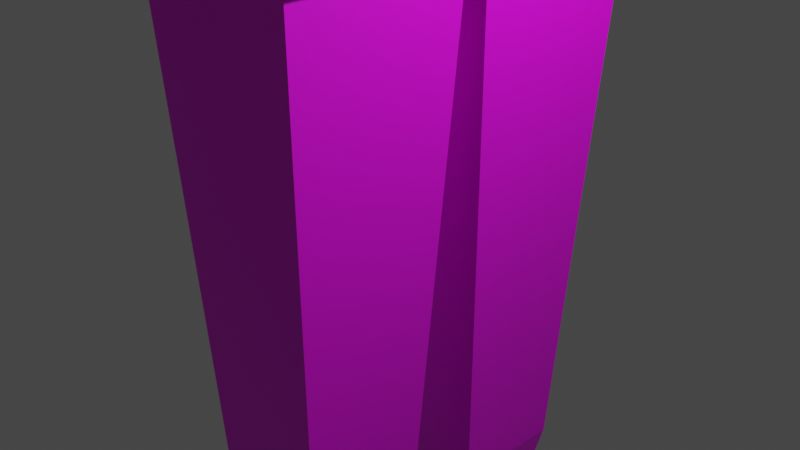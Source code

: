 # Source: assetBodies.blend  (saved by Blender 2.80.60; exported with 4.5.12 LTS)
import bpy
from mathutils import Matrix  # noqa: F401  (used for matrix-valued properties, if any)

bpy.ops.wm.read_factory_settings(use_empty=True)
scene = bpy.context.scene
scene.name = 'Scene'

# ---- collections
col_collection = bpy.data.collections.new('Collection'); scene.collection.children.link(col_collection)

# ---- images (referenced by path relative to the original .blend; pixels are not part of the script)
import os
ASSET_DIR = os.environ.get("B2B_ASSET_DIR", "")  # directory of the original .blend (textures are referenced by path, not embedded)
HERE = os.path.dirname(os.path.abspath(__file__))  # packed textures are extracted next to this script under _unpacked/

def load_image(name, relpath, width, height, colorspace="sRGB"):
    """Load a texture the original file referenced (path relative to the .blend, or extracted next to this script)."""
    p = next((c for c in (os.path.join(HERE, relpath), os.path.join(ASSET_DIR, relpath)) if relpath and os.path.exists(c)), "")
    if p:
        img = bpy.data.images.load(p, check_existing=True)
        img.name = name
    else:  # same state as the original file: an image datablock whose file is absent (Cycles renders it pink)
        img = bpy.data.images.new(name, width, height)
        img.source = "FILE"
        img.filepath = "//" + (relpath or name)
    img.colorspace_settings.name = colorspace
    return img
img_colour_png = load_image('Colour.png', 'Colour.png', 1024, 1024, 'sRGB')

# ---- materials (node trees are filled in below, after node groups)
mat_material = bpy.data.materials.new('Material')
mat_material.alpha_threshold = 0.0
mat_material.use_transparent_shadow = False
mat_material.roughness = 0.5
mat_material.line_color = (0.0, 0.0, 0.0, 1.0)
mat_material_001 = bpy.data.materials.new('Material.001')
mat_material_001.use_transparent_shadow = False
mat_material_001.roughness = 0.25

# ---- material node trees
mat_material.use_nodes = True; mat_material.node_tree.nodes.clear()
_N = mat_material.node_tree.nodes; _L = mat_material.node_tree.links
n0 = _N.new('ShaderNodeOutputMaterial'); n0.name = 'Material Output'; n0.location = (300, 300)
n1 = _N.new('ShaderNodeBsdfPrincipled'); n1.name = 'Principled BSDF'; n1.location = (10, 300)
n1.distribution = 'GGX'
n1.subsurface_method = 'BURLEY'
n1.inputs[3].default_value = 1.45
n2 = _N.new('ShaderNodeTexImage'); n2.name = 'Image Texture'; n2.location = (-401, 163)
n2.image = img_colour_png
_L.new(n1.outputs[0], n0.inputs[0])
_L.new(n2.outputs[0], n1.inputs[0])
n0.is_active_output = True
mat_material_001.use_nodes = True; mat_material_001.node_tree.nodes.clear()
_N = mat_material_001.node_tree.nodes; _L = mat_material_001.node_tree.links
n0 = _N.new('ShaderNodeOutputMaterial'); n0.name = 'Material Output'; n0.location = (300, 300)
n1 = _N.new('ShaderNodeBsdfPrincipled'); n1.name = 'Principled BSDF'; n1.location = (10, 300)
n1.distribution = 'GGX'
n1.subsurface_method = 'BURLEY'
n1.inputs[3].default_value = 1.45
n2 = _N.new('ShaderNodeTexImage'); n2.name = 'Image Texture'; n2.location = (-435, 213)
n2.image = img_colour_png
_L.new(n1.outputs[0], n0.inputs[0])
_L.new(n2.outputs[0], n1.inputs[0])
n0.is_active_output = True

# ---- world
world_world = bpy.data.worlds.new('World'); scene.world = world_world
world_world.use_nodes = True; world_world.node_tree.nodes.clear()
_N = world_world.node_tree.nodes; _L = world_world.node_tree.links
n0 = _N.new('ShaderNodeOutputWorld'); n0.name = 'World Output'; n0.location = (300, 300)
n1 = _N.new('ShaderNodeBackground'); n1.name = 'Background'; n1.location = (10, 300)
n1.inputs[0].default_value = (0.05088, 0.05088, 0.05088, 1.0)
_L.new(n1.outputs[0], n0.inputs[0])
n0.is_active_output = True
world_world.color = (0.05088, 0.05088, 0.05088)
world_world.use_sun_shadow = False
world_world.sun_shadow_jitter_overblur = 0.0

# ---- cameras
cam_camera = bpy.data.cameras.new('Camera')
cam_camera.clip_end = 100.0
cam_camera.ortho_scale = 7.314
cam_camera.dof.focus_distance = 0.0
cam_camera.dof.aperture_fstop = 128.0

# ---- lights
light_light = bpy.data.lights.new('Light', 'POINT')
light_light.transmission_factor = 0.0
light_light.cutoff_distance = 30.0
light_light.energy = 1000.0
light_light.shadow_buffer_clip_start = 1.001
light_light.shadow_soft_size = 0.1
light_light.shadow_maximum_resolution = 0.006
light_light.use_absolute_resolution = True

# ---- meshes
me_cube = bpy.data.meshes.new('Cube')
me_cube.from_pydata([(0.99, 0.0, 3.171), (-0.99, 0.0, 3.171), (0.99, 2.091, 3.171), (0.6561, 1.757, -3.171), (0.99, 0.111, 3.171), (0.6561, 0.445, -3.171), (-0.99, 2.091, 3.171), (-0.6561, 1.757, -3.171), (-0.99, 0.111, 3.171), (-0.6561, 0.445, -3.171), (-0.6561, 1.757, -3.171), (-0.6561, 0.445, -3.171), (0.6561, 1.757, -3.171), (0.6561, 0.445, -3.171), (-0.4504, 1.551, -4.224), (-0.4504, 0.6506, -4.224), (0.4504, 1.551, -4.224), (0.4504, 0.6506, -4.224), (-0.4504, 1.551, -7.97), (-0.4504, 0.6506, -7.97), (0.4504, 1.551, -7.97), (0.4504, 0.6506, -7.97), (-0.4504, 1.551, -9.061), (-0.4504, 0.6506, -9.061), (0.4504, 1.551, -9.061), (0.4504, 0.6506, -9.061), (2.071, 0.6506, -8.409), (2.071, 1.551, -8.409), (2.071, 0.6506, -9.078), (2.071, 1.551, -9.078), (-1.22, 2.201, 3.036), (-1.22, 1.884, 5.641), (1.221, 2.201, 3.036), (1.221, 1.884, 5.641), (-1.119, 1.758, 5.641), (0.9633, 1.758, 5.641), (-1.119, 1.493, 7.214), (0.9633, 1.493, 7.214), (-1.119, 2.007, 11.05), (0.9633, 2.007, 11.05), (-1.119, 1.868, 9.126), (0.9633, 1.868, 9.126), (-1.119, 2.063, 11.0), (0.9633, 2.063, 11.0), (-1.22, 0.0, 3.036), (-1.22, 0.0, 5.641), (1.221, 0.0, 3.036), (1.221, 0.0, 5.641), (-1.119, 0.0, 5.641), (0.9633, 0.0, 5.641), (-1.119, 0.0, 7.214), (0.9633, 0.0, 7.214), (-1.119, 0.0, 11.05), (0.9633, 0.0, 11.05), (-1.245, 2.065, 8.027), (0.05336, 2.065, 8.027), (-1.245, 3.093, 8.597), (0.05336, 3.093, 8.597), (-0.916, 2.636, 5.293), (-0.2758, 2.636, 5.293), (-0.916, 3.216, 5.28), (-0.2758, 3.216, 5.28), (-0.916, 2.63, 3.307), (-0.2758, 2.63, 3.307), (-0.916, 3.209, 3.293), (-0.2758, 3.209, 3.293), (-0.916, 2.841, 4.3), (-0.2758, 2.841, 4.3), (-0.2758, 3.42, 4.287), (-0.916, 3.42, 4.287), (-0.6163, 0.0, 11.05), (-0.6163, 0.9132, 11.05), (0.4608, 0.9132, 11.05), (0.4608, 0.0, 11.05), (-0.6163, 0.0, 11.64), (-0.6163, 0.9132, 11.64), (0.4608, 0.9132, 11.64), (0.4608, 0.0, 11.64), (0.9633, 1.674, 6.139), (-1.119, 1.674, 6.139), (-1.119, 0.0, 6.139), (0.9633, 0.0, 6.139), (-0.4504, 1.551, -6.446), (-0.4504, 0.6506, -6.446), (0.4504, 1.551, -6.446), (0.4504, 0.6506, -6.446), (-1.081, 2.351, 6.66), (-0.1112, 2.351, 6.66), (-0.1112, 3.154, 6.938), (-1.081, 3.154, 6.938)], [(1, 0)], [(2, 6, 8, 4), (5, 4, 8, 9), (9, 8, 6, 7), (5, 9, 11, 13), (3, 2, 4, 5), (7, 6, 2, 3), (11, 10, 14, 15), (9, 7, 10, 11), (7, 3, 12, 10), (3, 5, 13, 12), (83, 82, 18, 19), (10, 12, 16, 14), (13, 11, 15, 17), (12, 13, 17, 16), (19, 18, 22, 23), (82, 84, 20, 18), (85, 83, 19, 21), (84, 85, 21, 20), (22, 24, 25, 23), (18, 20, 24, 22), (21, 19, 23, 25), (24, 20, 27, 29), (27, 26, 28, 29), (20, 21, 26, 27), (21, 25, 28, 26), (25, 24, 29, 28), (44, 45, 31, 30), (30, 31, 33, 32), (81, 78, 37, 51), (47, 33, 35, 49), (33, 31, 34, 35), (51, 37, 39, 53), (78, 79, 36, 37), (36, 38, 42, 40), (40, 42, 56, 54), (39, 37, 41, 43), (38, 39, 43, 42), (37, 36, 40, 41), (36, 50, 52, 38), (38, 52, 70, 71), (79, 80, 50, 36), (31, 45, 48, 34), (30, 32, 46, 44), (32, 33, 47, 46), (87, 86, 58, 59), (41, 40, 54, 55), (42, 43, 57, 56), (43, 41, 55, 57), (67, 66, 62, 63), (89, 88, 61, 60), (88, 87, 59, 61), (86, 89, 60, 58), (63, 62, 64, 65), (69, 68, 65, 64), (68, 67, 63, 65), (66, 69, 64, 62), (58, 60, 69, 66), (61, 59, 67, 68), (60, 61, 68, 69), (59, 58, 66, 67), (71, 70, 74, 75), (53, 39, 72, 73), (39, 38, 71, 72), (76, 75, 74, 77), (72, 71, 75, 76), (73, 72, 76, 77), (34, 48, 80, 79), (35, 34, 79, 78), (49, 35, 78, 81), (16, 17, 85, 84), (17, 15, 83, 85), (14, 16, 84, 82), (15, 14, 82, 83), (54, 56, 89, 86), (57, 55, 87, 88), (56, 57, 88, 89), (55, 54, 86, 87)])
_uv = me_cube.uv_layers.new(name='UVMap')
_uv.uv.foreach_set('vector', [0.5467, 0.4439, 0.5979, 0.4439, 0.5979, 0.4951, 0.5467, 0.4951, 0.378, 0.787, 0.4292, 0.787, 0.4292, 0.8382, 0.378, 0.8382, 0.378, 0.8382, 0.4292, 0.8382, 0.4292, 0.8893, 0.378, 0.8893, 0.5467, 0.4951, 0.5467, 0.5462, 0.5467, 0.5462, 0.5467, 0.4951, 0.3269, 0.8382, 0.378, 0.8382, 0.378, 0.8893, 0.3269, 0.8893, 0.4292, 0.8382, 0.4803, 0.8382, 0.4803, 0.8893, 0.4292, 0.8893, 0.378, 0.8382, 0.378, 0.8893, 0.378, 0.8893, 0.378, 0.8382, 0.5467, 0.5462, 0.5467, 0.5974, 0.5467, 0.5974, 0.5467, 0.5462, 0.5979, 0.5462, 0.5979, 0.5974, 0.5979, 0.5974, 0.5979, 0.5462, 0.4956, 0.5462, 0.4956, 0.5974, 0.4956, 0.5974, 0.4956, 0.5462, 0.4624, 0.815, 0.4624, 0.8662, 0.4624, 0.8662, 0.4624, 0.815, 0.4292, 0.8382, 0.4292, 0.8893, 0.4292, 0.8893, 0.4292, 0.8382, 0.378, 0.787, 0.378, 0.8382, 0.378, 0.8382, 0.378, 0.787, 0.3269, 0.8382, 0.3269, 0.8893, 0.3269, 0.8893, 0.3269, 0.8382, 0.4624, 0.815, 0.4624, 0.8662, 0.4624, 0.8662, 0.4624, 0.815, 0.5135, 0.815, 0.5135, 0.8662, 0.5135, 0.8662, 0.5135, 0.815, 0.4624, 0.7639, 0.4624, 0.815, 0.4624, 0.815, 0.4624, 0.7639, 0.4112, 0.815, 0.4112, 0.8662, 0.4112, 0.8662, 0.4112, 0.815, 0.4624, 0.8662, 0.5135, 0.8662, 0.5135, 0.9173, 0.4624, 0.9173, 0.5135, 0.815, 0.5135, 0.8662, 0.5135, 0.8662, 0.5135, 0.815, 0.4624, 0.7639, 0.4624, 0.815, 0.4624, 0.815, 0.4624, 0.7639, 0.5135, 0.8662, 0.5135, 0.8662, 0.5135, 0.8662, 0.5135, 0.8662, 0.4112, 0.815, 0.4112, 0.8662, 0.4112, 0.8662, 0.4112, 0.815, 0.4112, 0.815, 0.4112, 0.8662, 0.4112, 0.8662, 0.4112, 0.815, 0.4624, 0.7639, 0.4624, 0.7639, 0.4624, 0.7639, 0.4624, 0.7639, 0.5135, 0.9173, 0.5135, 0.8662, 0.5135, 0.8662, 0.5135, 0.9173, 0.378, 0.7614, 0.4292, 0.7614, 0.4292, 0.787, 0.378, 0.787, 0.378, 0.787, 0.4292, 0.787, 0.4292, 0.8382, 0.378, 0.8382, 0.4292, 0.8637, 0.4292, 0.8382, 0.4292, 0.8382, 0.4292, 0.8637, 0.4292, 0.8637, 0.4292, 0.8382, 0.4292, 0.8382, 0.4292, 0.8637, 0.4292, 0.8382, 0.4292, 0.787, 0.4292, 0.787, 0.4292, 0.8382, 0.4292, 0.8637, 0.4292, 0.8382, 0.4292, 0.8382, 0.4292, 0.8637, 0.4292, 0.8382, 0.4292, 0.787, 0.4292, 0.787, 0.4292, 0.8382, 0.4292, 0.787, 0.4292, 0.787, 0.4292, 0.787, 0.4292, 0.787, 0.4292, 0.787, 0.4292, 0.787, 0.4292, 0.787, 0.4292, 0.787, 0.4292, 0.8382, 0.4292, 0.8382, 0.4292, 0.8382, 0.4292, 0.8382, 0.4803, 0.8382, 0.4292, 0.8382, 0.4292, 0.8382, 0.4803, 0.8382, 0.4292, 0.8382, 0.4292, 0.787, 0.4292, 0.787, 0.4292, 0.8382, 0.4292, 0.787, 0.4292, 0.7614, 0.4292, 0.7614, 0.4292, 0.787, 0.5979, 0.4951, 0.5979, 0.4695, 0.5979, 0.4695, 0.5979, 0.4951, 0.4292, 0.787, 0.4292, 0.7614, 0.4292, 0.7614, 0.4292, 0.787, 0.4292, 0.787, 0.4292, 0.7614, 0.4292, 0.7614, 0.4292, 0.787, 0.4956, 0.5462, 0.5467, 0.5462, 0.5467, 0.5718, 0.4956, 0.5718, 0.378, 0.8382, 0.4292, 0.8382, 0.4292, 0.8637, 0.378, 0.8637, 0.5979, 0.5462, 0.5979, 0.4951, 0.5979, 0.4951, 0.5979, 0.5462, 0.4292, 0.8382, 0.4292, 0.787, 0.4292, 0.787, 0.4292, 0.8382, 0.4803, 0.8382, 0.4292, 0.8382, 0.4292, 0.8382, 0.4803, 0.8382, 0.4292, 0.8382, 0.4292, 0.8382, 0.4292, 0.8382, 0.4292, 0.8382, 0.7665, 0.8179, 0.7665, 0.7668, 0.7665, 0.7668, 0.7665, 0.8179, 0.649, 0.5462, 0.5979, 0.5462, 0.5979, 0.5462, 0.649, 0.5462, 0.5979, 0.5462, 0.5979, 0.5462, 0.5979, 0.5462, 0.5979, 0.5462, 0.5979, 0.4951, 0.5979, 0.4951, 0.5979, 0.4951, 0.5979, 0.4951, 0.7665, 0.8179, 0.7665, 0.7668, 0.7665, 0.7668, 0.7665, 0.8179, 0.8177, 0.8179, 0.7665, 0.8179, 0.7665, 0.8179, 0.8177, 0.8179, 0.7665, 0.8179, 0.7665, 0.8179, 0.7665, 0.8179, 0.7665, 0.8179, 0.7665, 0.7668, 0.7665, 0.7668, 0.7665, 0.7668, 0.7665, 0.7668, 0.7665, 0.7668, 0.7665, 0.7668, 0.7665, 0.7668, 0.7665, 0.7668, 0.7665, 0.8179, 0.7665, 0.8179, 0.7665, 0.8179, 0.7665, 0.8179, 0.8177, 0.8179, 0.7665, 0.8179, 0.7665, 0.8179, 0.8177, 0.8179, 0.7665, 0.8179, 0.7665, 0.7668, 0.7665, 0.7668, 0.7665, 0.8179, 0.5979, 0.4951, 0.5979, 0.4695, 0.5979, 0.4695, 0.5979, 0.4951, 0.5979, 0.5718, 0.5979, 0.5462, 0.5979, 0.5462, 0.5979, 0.5718, 0.4292, 0.8382, 0.4803, 0.8382, 0.4803, 0.8382, 0.4292, 0.8382, 0.5979, 0.5462, 0.649, 0.5462, 0.649, 0.5718, 0.5979, 0.5718, 0.5979, 0.5462, 0.649, 0.5462, 0.649, 0.5462, 0.5979, 0.5462, 0.5979, 0.5718, 0.5979, 0.5462, 0.5979, 0.5462, 0.5979, 0.5718, 0.634, 0.1801, 0.634, 0.1545, 0.634, 0.1545, 0.634, 0.1801, 0.634, 0.2312, 0.634, 0.1801, 0.634, 0.1801, 0.634, 0.2312, 0.634, 0.2568, 0.634, 0.2312, 0.634, 0.2312, 0.634, 0.2568, 0.4956, 0.5462, 0.4956, 0.5974, 0.4956, 0.5974, 0.4956, 0.5462, 0.5467, 0.4951, 0.5467, 0.5462, 0.5467, 0.5462, 0.5467, 0.4951, 0.5979, 0.5462, 0.5979, 0.5974, 0.5979, 0.5974, 0.5979, 0.5462, 0.5467, 0.5462, 0.5467, 0.5974, 0.5467, 0.5974, 0.5467, 0.5462, 0.4292, 0.787, 0.4292, 0.787, 0.4292, 0.787, 0.4292, 0.787, 0.5979, 0.5462, 0.5979, 0.5462, 0.5979, 0.5462, 0.5979, 0.5462, 0.649, 0.5462, 0.5979, 0.5462, 0.5979, 0.5462, 0.649, 0.5462, 0.4292, 0.8382, 0.4292, 0.787, 0.4292, 0.787, 0.4292, 0.8382])
me_cube.materials.append(mat_material)
me_cube.use_remesh_preserve_volume = False
me_cube.use_remesh_preserve_attributes = False
me_cube.use_mirror_vertex_groups = False
me_cube.update()
me_cube_003 = bpy.data.meshes.new('Cube.003')
me_cube_003.from_pydata([(-1.005, -0.9397, -1.095), (-1.005, 0.9397, -1.095), (1.22, -0.9397, -1.095), (1.005, -0.9397, 1.095), (1.22, 0.9397, -1.095), (1.005, 0.9397, 1.095), (-1.088, -1.018, -0.365), (-1.088, 1.018, -0.365), (1.184, 1.107, 0.5281), (1.088, 1.018, -0.365), (1.184, -1.107, 0.5281), (1.088, -1.018, -0.365), (-1.005, 0.0, -1.095), (1.539, 0.0, -1.095), (1.324, 0.0, 1.095), (1.407, 0.0, -0.365), (1.503, 0.0, 0.5281), (-1.088, 0.0, -0.365), (0.1076, 0.9397, -1.095), (0.1076, -0.9397, -1.095), (0.0, -1.018, -0.365), (0.0, -1.107, 0.5281), (0.0, 1.018, -0.365), (0.0, 1.107, 0.5281), (0.2671, 0.0, -1.095), (1.503, 0.0, 0.5281), (1.407, 0.0, -0.365), (1.005, 0.9397, 1.095), (1.324, 0.0, 1.095), (1.005, -0.9397, 1.095), (1.088, -1.018, -0.365), (-1.088, -1.018, -0.365), (1.184, -1.107, 0.5281), (-1.088, 1.018, -0.365), (1.184, 1.107, 0.5281), (1.184, -1.107, 0.5281), (0.0, -1.018, -0.365), (0.0, -1.107, 0.5281), (0.0, 1.107, 0.5281), (-1.088, 0.0, -0.365), (1.088, 1.018, -0.365), (1.184, 1.107, 0.5281), (0.0, 1.018, -0.365), (-1.271, -1.107, 0.6629), (-1.092, -0.9397, 1.23), (-1.092, 0.0, 1.23), (-1.092, 0.9397, 1.23), (-0.08741, 0.9397, 1.23), (0.9173, 0.9397, 1.23), (1.236, 0.0, 1.23), (0.9173, -0.9397, 1.23), (-0.08741, -0.9397, 1.23), (-1.176, -1.018, -0.2301), (-1.271, 1.107, 0.6629), (-1.176, 1.018, -0.2301), (1.096, 1.107, 0.6629), (1.096, -1.107, 0.6629), (-0.08741, -1.018, -0.2301), (-0.08741, -1.107, 0.6629), (-0.08741, 1.107, 0.6629), (-1.176, 0.0, -0.2301), (-1.271, 0.0, 0.6629), (0.0721, 0.0, 1.23), (-0.08741, 1.018, -0.2301)], [], [(16, 14, 3, 10), (10, 3, 29, 35), (24, 13, 2, 19), (3, 14, 28, 29), (19, 20, 6, 0), (8, 23, 38, 34), (13, 15, 11, 2), (11, 15, 26, 30), (18, 22, 9, 4), (22, 23, 8, 9), (12, 17, 7, 1), (6, 20, 36, 31), (21, 10, 35, 37), (0, 6, 17, 12), (15, 9, 40, 26), (4, 9, 15, 13), (23, 22, 42, 38), (18, 4, 13, 24), (8, 5, 14, 16), (17, 6, 31, 39), (1, 18, 24, 12), (20, 21, 37, 36), (14, 5, 27, 28), (1, 7, 22, 18), (11, 10, 21, 20), (2, 11, 20, 19), (7, 17, 39, 33), (12, 24, 19, 0), (5, 8, 34, 27), (22, 7, 33, 42), (40, 41, 25, 26), (26, 25, 32, 30), (31, 36, 57, 52), (39, 31, 52, 60), (34, 38, 59, 55), (38, 42, 63, 59), (37, 35, 56, 58), (35, 29, 50, 56), (28, 27, 48, 49), (33, 39, 60, 54), (36, 37, 58, 57), (27, 34, 55, 48), (42, 33, 54, 63), (29, 28, 49, 50), (61, 45, 46, 53), (59, 47, 48, 55), (58, 51, 44, 43), (62, 45, 44, 51), (57, 58, 43, 52), (60, 61, 53, 54), (52, 43, 61, 60), (47, 46, 45, 62), (43, 44, 45, 61), (48, 47, 62, 49), (54, 53, 59, 63), (49, 62, 51, 50), (56, 50, 51, 58), (53, 46, 47, 59), (9, 8, 41, 40), (8, 16, 25, 41), (16, 10, 32, 25), (10, 11, 30, 32)])
_uv = me_cube_003.uv_layers.new(name='UVMap')
_uv.uv.foreach_set('vector', [0.5808, 0.5718, 0.5979, 0.5718, 0.5979, 0.5974, 0.5808, 0.5974, 0.5808, 0.5974, 0.5979, 0.5974, 0.5979, 0.5974, 0.5808, 0.5974, 0.5211, 0.5718, 0.5467, 0.5718, 0.5467, 0.5974, 0.5211, 0.5974, 0.5979, 0.5974, 0.5979, 0.5718, 0.5979, 0.5718, 0.5979, 0.5974, 0.5467, 0.623, 0.5638, 0.623, 0.5638, 0.6485, 0.5467, 0.6485, 0.5808, 0.5462, 0.5808, 0.5207, 0.5808, 0.5207, 0.5808, 0.5462, 0.5467, 0.5718, 0.5638, 0.5718, 0.5638, 0.5974, 0.5467, 0.5974, 0.5638, 0.5974, 0.5638, 0.5718, 0.5638, 0.5718, 0.5638, 0.5974, 0.5467, 0.5207, 0.5638, 0.5207, 0.5638, 0.5462, 0.5467, 0.5462, 0.5638, 0.5207, 0.5808, 0.5207, 0.5808, 0.5462, 0.5638, 0.5462, 0.5467, 0.4695, 0.5638, 0.4695, 0.5638, 0.4951, 0.5467, 0.4951, 0.5638, 0.6485, 0.5638, 0.623, 0.5638, 0.623, 0.5638, 0.6485, 0.5808, 0.623, 0.5808, 0.5974, 0.5808, 0.5974, 0.5808, 0.623, 0.5467, 0.4439, 0.5638, 0.4439, 0.5638, 0.4695, 0.5467, 0.4695, 0.5638, 0.5718, 0.5638, 0.5462, 0.5638, 0.5462, 0.5638, 0.5718, 0.5467, 0.5462, 0.5638, 0.5462, 0.5638, 0.5718, 0.5467, 0.5718, 0.5808, 0.5207, 0.5638, 0.5207, 0.5638, 0.5207, 0.5808, 0.5207, 0.5211, 0.5462, 0.5467, 0.5462, 0.5467, 0.5718, 0.5211, 0.5718, 0.5808, 0.5462, 0.5979, 0.5462, 0.5979, 0.5718, 0.5808, 0.5718, 0.5638, 0.4695, 0.5638, 0.4439, 0.5638, 0.4439, 0.5638, 0.4695, 0.4956, 0.5462, 0.5211, 0.5462, 0.5211, 0.5718, 0.4956, 0.5718, 0.4071, 0.2819, 0.4242, 0.2819, 0.4242, 0.2819, 0.4071, 0.2819, 0.5979, 0.5718, 0.5979, 0.5462, 0.5979, 0.5462, 0.5979, 0.5718, 0.5467, 0.4951, 0.5638, 0.4951, 0.5638, 0.5207, 0.5467, 0.5207, 0.5638, 0.5974, 0.5808, 0.5974, 0.5808, 0.623, 0.5638, 0.623, 0.5467, 0.5974, 0.5638, 0.5974, 0.5638, 0.623, 0.5467, 0.623, 0.5638, 0.4951, 0.5638, 0.4695, 0.5638, 0.4695, 0.5638, 0.4951, 0.4956, 0.5718, 0.5211, 0.5718, 0.5211, 0.5974, 0.4956, 0.5974, 0.5979, 0.5462, 0.5808, 0.5462, 0.5808, 0.5462, 0.5979, 0.5462, 0.5638, 0.5207, 0.5638, 0.4951, 0.5638, 0.4951, 0.5638, 0.5207, 0.5638, 0.5462, 0.5808, 0.5462, 0.5808, 0.5718, 0.5638, 0.5718, 0.5638, 0.5718, 0.5808, 0.5718, 0.5808, 0.5974, 0.5638, 0.5974, 0.4071, 0.3075, 0.4071, 0.2819, 0.4071, 0.2819, 0.4071, 0.3075, 0.4071, 0.1285, 0.4071, 0.1029, 0.4071, 0.1029, 0.4071, 0.1285, 0.4242, 0.2052, 0.4242, 0.1796, 0.4242, 0.1796, 0.4242, 0.2052, 0.4242, 0.1796, 0.4071, 0.1796, 0.4071, 0.1796, 0.4242, 0.1796, 0.4242, 0.2819, 0.4242, 0.2564, 0.4242, 0.2564, 0.4242, 0.2819, 0.4242, 0.2564, 0.4412, 0.2564, 0.4412, 0.2564, 0.4242, 0.2564, 0.4412, 0.2308, 0.4412, 0.2052, 0.4412, 0.2052, 0.4412, 0.2308, 0.4071, 0.154, 0.4071, 0.1285, 0.4071, 0.1285, 0.4071, 0.154, 0.4071, 0.2819, 0.4242, 0.2819, 0.4242, 0.2819, 0.4071, 0.2819, 0.4412, 0.2052, 0.4242, 0.2052, 0.4242, 0.2052, 0.4412, 0.2052, 0.4071, 0.1796, 0.4071, 0.154, 0.4071, 0.154, 0.4071, 0.1796, 0.4412, 0.2564, 0.4412, 0.2308, 0.4412, 0.2308, 0.4412, 0.2564, 0.4242, 0.1285, 0.4412, 0.1285, 0.4412, 0.154, 0.4242, 0.154, 0.4242, 0.1796, 0.4412, 0.1796, 0.4412, 0.2052, 0.4242, 0.2052, 0.4242, 0.2819, 0.4412, 0.2819, 0.4412, 0.3075, 0.4242, 0.3075, 0.4668, 0.2308, 0.4924, 0.2308, 0.4924, 0.2564, 0.4668, 0.2564, 0.4071, 0.2819, 0.4242, 0.2819, 0.4242, 0.3075, 0.4071, 0.3075, 0.4071, 0.1285, 0.4242, 0.1285, 0.4242, 0.154, 0.4071, 0.154, 0.4071, 0.1029, 0.4242, 0.1029, 0.4242, 0.1285, 0.4071, 0.1285, 0.4668, 0.2052, 0.4924, 0.2052, 0.4924, 0.2308, 0.4668, 0.2308, 0.4242, 0.1029, 0.4412, 0.1029, 0.4412, 0.1285, 0.4242, 0.1285, 0.4412, 0.2052, 0.4668, 0.2052, 0.4668, 0.2308, 0.4412, 0.2308, 0.4071, 0.154, 0.4242, 0.154, 0.4242, 0.1796, 0.4071, 0.1796, 0.4412, 0.2308, 0.4668, 0.2308, 0.4668, 0.2564, 0.4412, 0.2564, 0.4242, 0.2564, 0.4412, 0.2564, 0.4412, 0.2819, 0.4242, 0.2819, 0.4242, 0.154, 0.4412, 0.154, 0.4412, 0.1796, 0.4242, 0.1796, 0.5638, 0.5462, 0.5808, 0.5462, 0.5808, 0.5462, 0.5638, 0.5462, 0.5808, 0.5462, 0.5808, 0.5718, 0.5808, 0.5718, 0.5808, 0.5462, 0.5808, 0.5718, 0.5808, 0.5974, 0.5808, 0.5974, 0.5808, 0.5718, 0.5808, 0.5974, 0.5638, 0.5974, 0.5638, 0.5974, 0.5808, 0.5974])
me_cube_003.materials.append(mat_material_001)
me_cube_003.use_remesh_preserve_volume = False
me_cube_003.use_remesh_preserve_attributes = False
me_cube_003.use_mirror_vertex_groups = False
me_cube_003.update()

# ---- objects
ob_cube = bpy.data.objects.new('Cube', me_cube)
ob_light = bpy.data.objects.new('Light', light_light)
ob_camera = bpy.data.objects.new('Camera', cam_camera)
ob_cube_001 = bpy.data.objects.new('Cube.001', me_cube_003)

# ---- transforms, parenting, visibility, modifiers, constraints
ob_cube.location = (0.0, 0.0, 0.0)
ob_cube.lock_rotations_4d = False
ob_cube.empty_display_type = 'ARROWS'
ob_cube.lineart.crease_threshold = 0.0
_m = ob_cube.modifiers.new('Mirror', 'MIRROR')
_m.use_axis = (False, True, False)
_m.use_clip = True
ob_light.location = (4.076, 1.005, 5.904)
ob_light.rotation_euler = (0.6503, 0.05522, 1.866)
ob_light.lock_rotations_4d = False
ob_light.empty_display_type = 'ARROWS'
ob_light.color = (0.0, 0.0, 0.0, 0.0)
ob_light.lineart.crease_threshold = 0.0
ob_camera.location = (7.359, -6.926, 4.958)
ob_camera.rotation_euler = (1.109, 0.0, 0.8149)
ob_camera.lock_rotations_4d = False
ob_camera.empty_display_type = 'ARROWS'
ob_camera.color = (0.0, 0.0, 0.0, 0.0)
ob_camera.display_type = 'WIRE'
ob_camera.lineart.crease_threshold = 0.0
ob_cube_001.location = (0.07952, 0.0, 12.78)
ob_cube_001.lineart.crease_threshold = 0.0

# ---- collection membership
col_collection.objects.link(ob_cube)
col_collection.objects.link(ob_light)
col_collection.objects.link(ob_camera)
col_collection.objects.link(ob_cube_001)

# ---- scene / render settings (as saved in the file)
scene.camera = ob_camera
scene.frame_start = 1; scene.frame_end = 250; scene.frame_set(1)
scene.render.engine = 'BLENDER_EEVEE_NEXT'
scene.cycles.use_denoising = False
scene.cycles.samples = 128
scene.cycles.sampling_pattern = 'TABULATED_SOBOL'
scene.cycles.use_adaptive_sampling = False
scene.cycles.use_light_tree = False
scene.view_settings.view_transform = 'Filmic'
bpy.context.view_layer.update()
